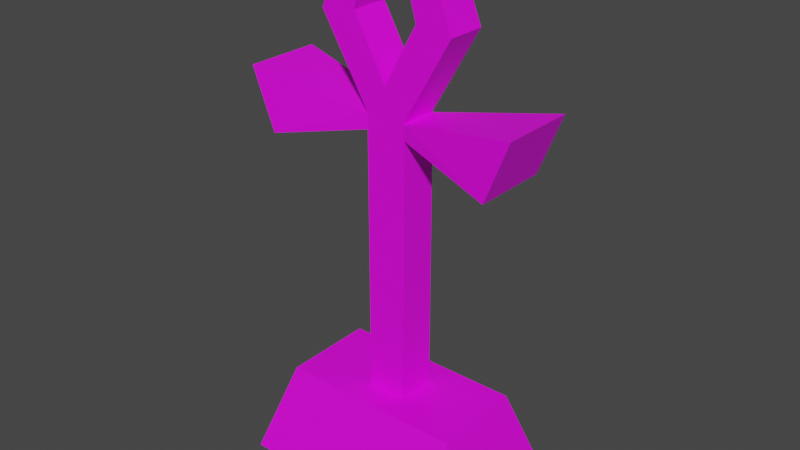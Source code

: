 # Source: 43123.blend  (saved by Blender 2.91.10; exported with 4.5.12 LTS)
import bpy
from mathutils import Matrix  # noqa: F401  (used for matrix-valued properties, if any)

bpy.ops.wm.read_factory_settings(use_empty=True)
scene = bpy.context.scene
scene.name = 'Scene'

# ---- collections
col_collection = bpy.data.collections.new('Collection'); scene.collection.children.link(col_collection)

# ---- images (referenced by path relative to the original .blend; pixels are not part of the script)
import os
ASSET_DIR = os.environ.get("B2B_ASSET_DIR", "")  # directory of the original .blend (textures are referenced by path, not embedded)
HERE = os.path.dirname(os.path.abspath(__file__))  # packed textures are extracted next to this script under _unpacked/

def load_image(name, relpath, width, height, colorspace="sRGB"):
    """Load a texture the original file referenced (path relative to the .blend, or extracted next to this script)."""
    p = next((c for c in (os.path.join(HERE, relpath), os.path.join(ASSET_DIR, relpath)) if relpath and os.path.exists(c)), "")
    if p:
        img = bpy.data.images.load(p, check_existing=True)
        img.name = name
    else:  # same state as the original file: an image datablock whose file is absent (Cycles renders it pink)
        img = bpy.data.images.new(name, width, height)
        img.source = "FILE"
        img.filepath = "//" + (relpath or name)
    img.colorspace_settings.name = colorspace
    return img
img_141_2_0_png = load_image('141_2-0.png', 'textures/141_2-0.png', 1024, 1024, 'sRGB')

# ---- materials (node trees are filled in below, after node groups)
mat_041_2_0 = bpy.data.materials.new('041_2-0')
mat_041_2_0.use_backface_culling = True
mat_041_2_0.use_transparent_shadow = False

# ---- material node trees
mat_041_2_0.use_nodes = True; mat_041_2_0.node_tree.nodes.clear()
_N = mat_041_2_0.node_tree.nodes; _L = mat_041_2_0.node_tree.links
n0 = _N.new('ShaderNodeBsdfPrincipled'); n0.name = 'Principled BSDF'; n0.location = (0, 300)
n0.distribution = 'GGX'
n0.subsurface_method = 'BURLEY'
n0.inputs[3].default_value = 1.45
n0.inputs[27].default_value = (0.0, 0.0, 0.0, 1.0)
n0.inputs[28].default_value = 1.0
n1 = _N.new('ShaderNodeOutputMaterial'); n1.name = 'Material Output'; n1.location = (300, 300)
n2 = _N.new('ShaderNodeTexImage'); n2.name = 'Image Texture'; n2.location = (-300, 300)
n2.label = 'Base Color'
n2.image = img_141_2_0_png
_L.new(n0.outputs[0], n1.inputs[0])
_L.new(n2.outputs[0], n0.inputs[0])
n1.is_active_output = True

# ---- world
world_world = bpy.data.worlds.new('World'); scene.world = world_world
world_world.use_nodes = True; world_world.node_tree.nodes.clear()
_N = world_world.node_tree.nodes; _L = world_world.node_tree.links
n0 = _N.new('ShaderNodeOutputWorld'); n0.name = 'World Output'; n0.location = (300, 300)
n1 = _N.new('ShaderNodeBackground'); n1.name = 'Background'; n1.location = (10, 300)
n1.inputs[0].default_value = (0.05088, 0.05088, 0.05088, 1.0)
_L.new(n1.outputs[0], n0.inputs[0])
n0.is_active_output = True
world_world.color = (0.05088, 0.05088, 0.05088)
world_world.use_sun_shadow = False
world_world.sun_shadow_jitter_overblur = 0.0

# ---- meshes
me_model43121 = bpy.data.meshes.new('model43121')
me_model43121.from_pydata([(11.7, -3.32, 20.95), (6.676, -3.32, 33.33), (3.641, -3.32, 28.55), (5.59, -3.32, 21.75), (-3.785, -3.32, 28.55), (-6.832, -3.32, 33.33), (-11.82, -3.32, 20.95), (-5.715, -3.32, 21.75), (3.504, -3.32, 6.754), (-0.0625, -3.32, 11.64), (-3.406, -3.32, 6.754), (-3.406, -3.32, -41.34), (3.504, -3.32, -41.34), (-11.82, 3.367, 20.95), (-6.832, 3.367, 33.33), (-3.785, 3.367, 28.55), (-5.715, 3.367, 21.75), (3.641, 3.367, 28.55), (6.676, 3.367, 33.33), (11.7, 3.367, 20.95), (5.59, 3.367, 21.75), (-0.0625, 3.367, 11.64), (3.504, 3.367, 6.754), (3.504, 3.367, -41.34), (-3.406, 3.367, -41.34), (-3.406, 3.367, 6.754), (-11.82, -3.32, 20.95), (-11.82, 3.367, 20.95), (-3.406, 3.367, 6.754), (-3.406, -3.32, 6.754), (6.676, -3.32, 33.33), (6.676, 3.367, 33.33), (-6.832, 3.367, 33.33), (-6.832, -3.32, 33.33), (3.504, 3.367, 6.754), (11.7, 3.367, 20.95), (11.7, -3.32, 20.95), (3.504, -3.32, 6.754), (-5.715, 3.367, 21.75), (-5.715, -3.32, 21.75), (5.59, -3.32, 21.75), (5.59, 3.367, 21.75), (-0.0625, 3.367, 11.64), (-0.0625, -3.32, 11.64), (3.641, -3.32, 28.55), (-3.785, -3.32, 28.55), (-3.785, 3.367, 28.55), (3.641, 3.367, 28.55), (-21.18, -12.88, -57.28), (-16.06, -8.039, -41.28), (-16.06, 7.957, -41.28), (-21.18, 12.8, -57.28), (15.94, -8.039, -41.28), (21.05, -12.88, -57.28), (21.05, 12.8, -57.28), (15.94, 7.957, -41.28), (-3.406, -3.32, 4.056), (-19.92, -6.551, 0.181), (-19.92, 6.531, 0.181), (-3.406, 3.301, 4.056), (-19.92, -6.551, 0.181), (-23.97, -6.551, 10.41), (-23.97, 6.531, 10.41), (-19.92, 6.531, 0.181), (-23.97, -6.551, 10.41), (-3.406, -3.32, 6.536), (-3.406, 3.301, 6.536), (-23.97, 6.531, 10.41), (24.07, -6.551, 10.41), (3.504, -3.32, 6.536), (3.504, 3.301, 6.536), (24.07, 6.531, 10.41), (20.02, -6.551, 0.181), (24.07, -6.551, 10.41), (24.07, 6.531, 10.41), (20.02, 6.531, 0.181), (3.504, -3.32, 4.056), (20.02, -6.551, 0.181), (20.02, 6.531, 0.181), (3.504, 3.301, 4.056), (-21.18, 12.8, -57.28), (-16.06, 7.957, -41.28), (15.94, 7.957, -41.28), (21.05, 12.8, -57.28), (15.94, -8.039, -41.28), (-16.06, -8.039, -41.28), (-21.18, -12.88, -57.28), (21.05, -12.88, -57.28)], [], [(10, 25, 24), (10, 24, 11), (12, 23, 22), (12, 22, 8), (9, 8, 0), (9, 0, 3), (0, 1, 2), (0, 2, 3), (4, 2, 1), (4, 1, 5), (4, 5, 6), (4, 6, 7), (6, 10, 9), (6, 9, 7), (8, 9, 10), (8, 10, 11), (8, 11, 12), (18, 15, 14), (18, 17, 15), (13, 14, 15), (13, 15, 16), (13, 16, 21), (13, 21, 25), (17, 18, 19), (17, 19, 20), (21, 20, 19), (21, 19, 22), (21, 22, 23), (21, 23, 24), (21, 24, 25), (26, 27, 28), (26, 28, 29), (36, 35, 31), (36, 31, 30), (30, 31, 32), (30, 32, 33), (34, 35, 36), (34, 36, 37), (33, 32, 27), (33, 27, 26), (39, 43, 42), (39, 42, 38), (40, 44, 47), (40, 47, 41), (40, 41, 42), (40, 42, 43), (45, 39, 38), (45, 38, 46), (44, 45, 46), (44, 46, 47), (48, 49, 50), (48, 50, 51), (50, 52, 55), (52, 53, 54), (52, 54, 55), (60, 61, 62), (60, 62, 63), (78, 77, 76), (78, 76, 79), (70, 69, 68), (70, 68, 71), (70, 71, 78), (70, 78, 79), (77, 68, 69), (77, 69, 76), (75, 73, 72), (75, 74, 73), (80, 81, 82), (80, 82, 83), (84, 85, 86), (84, 86, 87), (50, 49, 52), (54, 48, 51), (54, 53, 48), (58, 66, 59), (58, 67, 66), (65, 57, 56), (65, 64, 57), (65, 67, 64), (65, 66, 67), (57, 59, 56), (57, 58, 59)])
_uv = me_model43121.uv_layers.new(name='model43121-uv')
_uv.uv.foreach_set('vector', [0.8545, -1.066, 1.145, -1.066, 1.142, -2.999, 0.8545, -1.066, 1.142, -2.999, 0.8545, -3.0, 1.143, -3.0, 0.8545, -2.999, 0.8574, -1.066, 1.143, -3.0, 0.8574, -1.066, 1.143, -1.066, 0.9941, -0.8701, 1.143, -1.066, 1.482, -0.498, 0.9941, -0.8701, 1.482, -0.498, 1.229, -0.4658, 1.482, -0.498, 1.273, 0.0, 1.147, -0.1914, 1.482, -0.498, 1.147, -0.1914, 1.229, -0.4658, 0.8398, -0.1904, 1.147, -0.1914, 1.273, 0.0, 0.8398, -0.1904, 1.273, 0.0, 0.7129, 0.0, 0.8398, -0.1904, 0.7129, 0.0, 0.5049, -0.501, 0.8398, -0.1904, 0.5049, -0.501, 0.7598, -0.4658, 0.5049, -0.501, 0.8545, -1.066, 0.9941, -0.8701, 0.5049, -0.501, 0.9941, -0.8701, 0.7598, -0.4658, 1.143, -1.066, 0.9941, -0.8701, 0.8545, -1.066, 1.143, -1.066, 0.8545, -1.066, 0.8545, -3.0, 1.143, -1.066, 0.8545, -3.0, 1.143, -3.0, 0.7266, 0.0, 1.16, -0.1914, 1.287, 0.0, 0.7266, 0.0, 0.8516, -0.1904, 1.16, -0.1914, 1.494, -0.498, 1.287, 0.0, 1.16, -0.1914, 1.494, -0.498, 1.16, -0.1914, 1.24, -0.4658, 1.494, -0.498, 1.24, -0.4658, 1.006, -0.8701, 1.494, -0.498, 1.006, -0.8701, 1.145, -1.066, 0.8516, -0.1904, 0.7266, 0.0, 0.5195, -0.501, 0.8516, -0.1904, 0.5195, -0.501, 0.7715, -0.4658, 1.006, -0.8701, 0.7715, -0.4658, 0.5195, -0.501, 1.006, -0.8701, 0.5195, -0.501, 0.8574, -1.066, 1.006, -0.8701, 0.8574, -1.066, 0.8545, -2.999, 1.006, -0.8701, 0.8545, -2.999, 1.142, -2.999, 1.006, -0.8701, 1.142, -2.999, 1.145, -1.066, 0.375, -0.5, 0.125, -0.5, 0.125, -1.062, 0.375, -0.5, 0.125, -1.062, 0.375, -1.062, 0.375, 1.031, 0.125, 1.031, 0.125, 0.5312, 0.375, 1.031, 0.125, 0.5312, 0.375, 0.5312, 0.375, 0.5312, 0.125, 0.5312, 0.125, 0.0, 0.375, 0.5312, 0.125, 0.0, 0.375, 0.0, 0.125, 1.594, 0.125, 1.031, 0.375, 1.031, 0.125, 1.594, 0.375, 1.031, 0.375, 1.594, 0.375, 0.0, 0.125, 0.0, 0.125, -0.5, 0.375, 0.0, 0.125, -0.5, 0.375, -0.5, 1.547, 0.1094, 0.5156, 0.1094, 0.5156, 0.7656, 1.547, 0.1094, 0.5156, 0.7656, 1.547, 0.7656, -0.5781, 0.1094, 0.125, 0.1094, 0.125, 0.7656, -0.5781, 0.1094, 0.125, 0.7656, -0.5781, 0.7656, -0.5781, 0.1094, -0.5781, 0.7656, 0.5156, 0.7656, -0.5781, 0.1094, 0.5156, 0.7656, 0.5156, 0.1094, 0.8438, 0.1094, 1.547, 0.1094, 1.547, 0.7656, 0.8438, 0.1094, 1.547, 0.7656, 0.8438, 0.7656, 0.125, 0.1094, 0.8438, 0.1094, 0.8438, 0.7656, 0.125, 0.1094, 0.8438, 0.7656, 0.125, 0.7656, 0.04688, 1.656, 0.2188, 1.047, 0.7969, 1.047, 0.04688, 1.656, 0.7969, 1.047, 0.9844, 1.656, 0.7969, 1.047, 0.2188, -0.1094, 0.7969, -0.1094, 0.2188, -0.1094, 0.04688, -0.7188, 0.9844, -0.7188, 0.2188, -0.1094, 0.9844, -0.7188, 0.7969, -0.1094, 0.5, -1.315, 0.5, -0.9053, 0.0, -0.9043, 0.5, -1.315, 0.0, -0.9043, 0.0, -1.315, -0.04688, 0.6875, 0.4375, 1.0, 0.4375, 0.01562, -0.04688, 0.6875, 0.4375, 0.01562, 0.4375, 0.04688, 0.5312, 0.0625, 0.3281, 0.0, 0.0, 0.7344, 0.5312, 0.0625, 0.0, 0.7344, 0.3281, 1.031, 0.5312, 0.0625, 0.3281, 1.031, -0.04688, 0.6875, 0.5312, 0.0625, -0.04688, 0.6875, 0.4375, 0.04688, 0.4375, 1.0, 0.0, 0.7344, 0.3281, 0.0, 0.4375, 1.0, 0.3281, 0.0, 0.4375, 0.01562, 0.5, -1.315, 0.0, -0.9043, 0.0, -1.315, 0.5, -1.315, 0.5, -0.9053, 0.0, -0.9043, 1.0, -0.5, 0.8789, 0.0, 0.1211, 0.0, 1.0, -0.5, 0.1211, 0.0, 0.0, -0.5, 0.8789, 0.0, 0.1211, 0.0, 0.0, -0.5, 0.8789, 0.0, 0.0, -0.5, 1.0, -0.5, 0.7969, 1.047, 0.2188, 1.047, 0.2188, -0.1094, 0.9844, -0.7188, 0.04688, 1.656, 0.9844, 1.656, 0.9844, -0.7188, 0.04688, -0.7188, 0.04688, 1.656, 0.4375, 1.0, 0.3281, 0.0, 0.4375, 0.01562, 0.4375, 1.0, 0.0, 0.7344, 0.3281, 0.0, 0.5312, 0.0625, -0.04688, 0.6875, 0.4375, 0.04688, 0.5312, 0.0625, 0.3281, 1.031, -0.04688, 0.6875, 0.5312, 0.0625, 0.0, 0.7344, 0.3281, 1.031, 0.5312, 0.0625, 0.3281, 0.0, 0.0, 0.7344, -0.04688, 0.6875, 0.4375, 0.01562, 0.4375, 0.04688, -0.04688, 0.6875, 0.4375, 1.0, 0.4375, 0.01562])
me_model43121.materials.append(mat_041_2_0)
me_model43121.use_remesh_fix_poles = True
me_model43121.use_remesh_preserve_attributes = False
me_model43121.use_mirror_vertex_groups = False
me_model43121.update()

# ---- objects
ob_model43121_node = bpy.data.objects.new('model43121-node', me_model43121)

# ---- transforms, parenting, visibility, modifiers, constraints
ob_model43121_node.location = (0.0, 0.0, 0.0)
ob_model43121_node.lineart.crease_threshold = 0.0

# ---- collection membership
col_collection.objects.link(ob_model43121_node)

# ---- scene / render settings (as saved in the file)
scene.frame_start = 1; scene.frame_end = 250; scene.frame_set(1)
scene.render.engine = 'BLENDER_EEVEE_NEXT'
scene.cycles.use_denoising = False
scene.cycles.samples = 128
scene.cycles.sampling_pattern = 'TABULATED_SOBOL'
scene.cycles.use_adaptive_sampling = False
scene.cycles.use_light_tree = False
scene.view_settings.view_transform = 'Filmic'
bpy.context.view_layer.update()

# ---- added for rendering (the .blend has no active camera and no usable light): camera, sun
cam_auto = bpy.data.cameras.new('AutoCamera')
cam_auto.lens = 50.0
cam_auto.sensor_width = 36.0
cam_auto.clip_end = 1716.69
ob_auto_camera = bpy.data.objects.new('AutoCamera', cam_auto)
scene.collection.objects.link(ob_auto_camera)
ob_auto_camera.location = (97.8662, -117.42, 66.2773)
ob_auto_camera.rotation_euler = (1.09748, -7.21219e-08, 0.694738)
scene.camera = ob_auto_camera
light_auto_sun = bpy.data.lights.new('AutoSun', 'SUN')
light_auto_sun.energy = 3.0
light_auto_sun.angle = 0.0523599
ob_auto_sun = bpy.data.objects.new('AutoSun', light_auto_sun)
scene.collection.objects.link(ob_auto_sun)
ob_auto_sun.rotation_euler = (0.872665, 0.174533, 0.523599)
bpy.context.view_layer.update()
